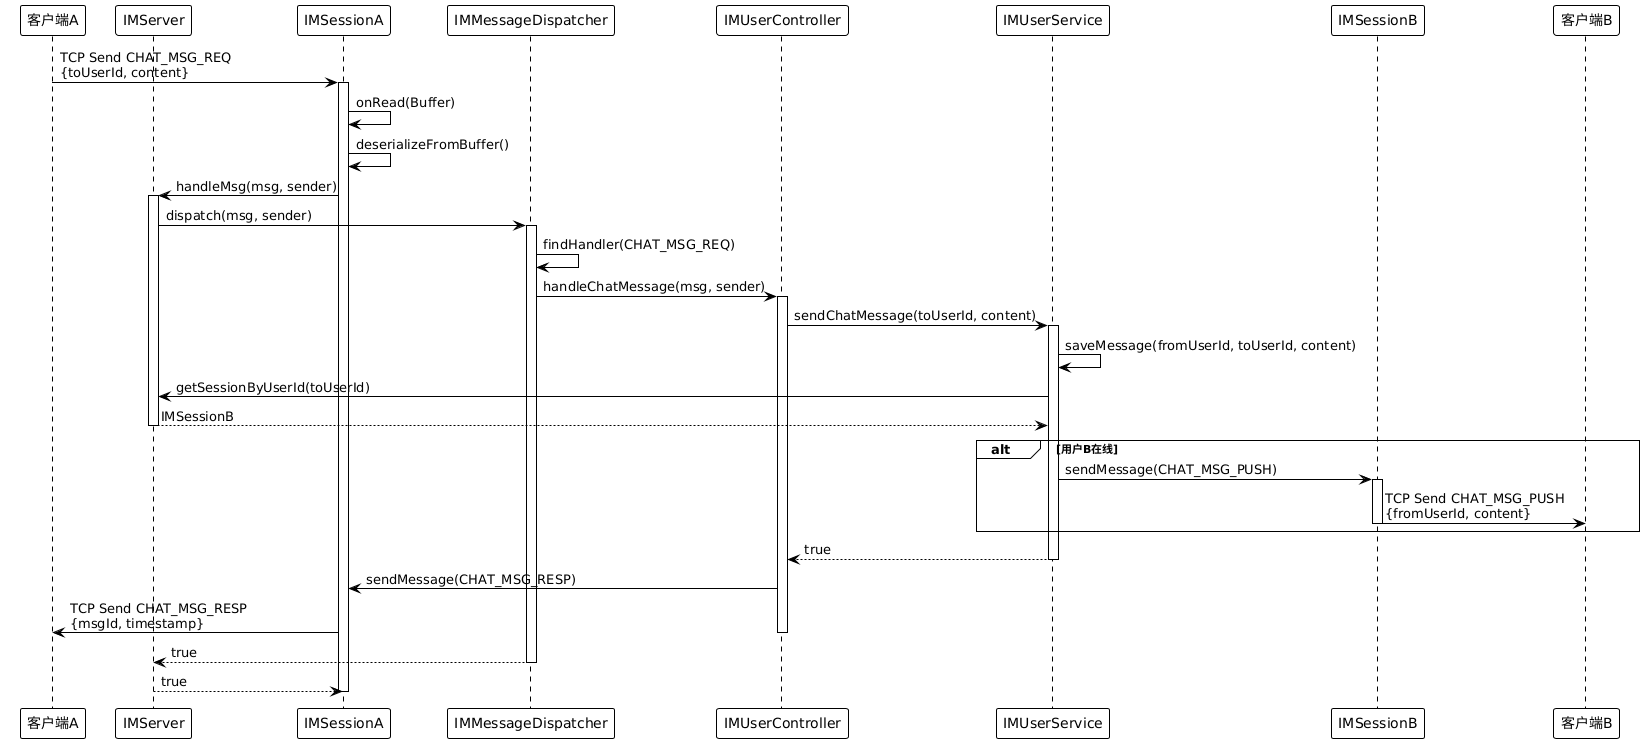

The diagram above was rendered by PlantUML. Its source (embedded in the PNG):
@startuml
!theme plain

participant 客户端A as ClientA
participant IMServer
participant IMSessionA
participant IMMessageDispatcher
participant IMUserController
participant IMUserService
participant IMSessionB
participant 客户端B as ClientB

ClientA -> IMSessionA: TCP Send CHAT_MSG_REQ\n{toUserId, content}
activate IMSessionA

IMSessionA -> IMSessionA: onRead(Buffer)
IMSessionA -> IMSessionA: deserializeFromBuffer()
IMSessionA -> IMServer: handleMsg(msg, sender)
activate IMServer

IMServer -> IMMessageDispatcher: dispatch(msg, sender)
activate IMMessageDispatcher

IMMessageDispatcher -> IMMessageDispatcher: findHandler(CHAT_MSG_REQ)
IMMessageDispatcher -> IMUserController: handleChatMessage(msg, sender)
activate IMUserController

IMUserController -> IMUserService: sendChatMessage(toUserId, content)
activate IMUserService

IMUserService -> IMUserService: saveMessage(fromUserId, toUserId, content)
IMUserService -> IMServer: getSessionByUserId(toUserId)
IMServer --> IMUserService: IMSessionB
deactivate IMServer

alt 用户B在线
    IMUserService -> IMSessionB: sendMessage(CHAT_MSG_PUSH)
    activate IMSessionB
    IMSessionB -> ClientB: TCP Send CHAT_MSG_PUSH\n{fromUserId, content}
    deactivate IMSessionB
end

IMUserService --> IMUserController: true
deactivate IMUserService

IMUserController -> IMSessionA: sendMessage(CHAT_MSG_RESP)
IMSessionA -> ClientA: TCP Send CHAT_MSG_RESP\n{msgId, timestamp}
deactivate IMUserController

IMMessageDispatcher --> IMServer: true
deactivate IMMessageDispatcher
IMServer --> IMSessionA: true
deactivate IMServer
deactivate IMSessionA
@enduml